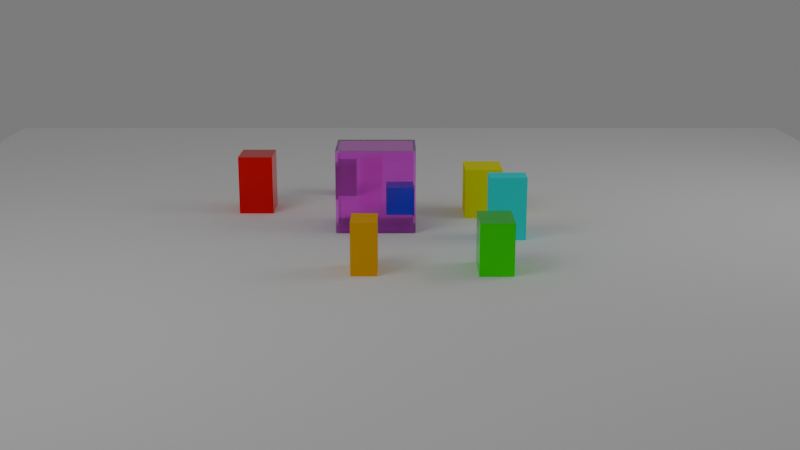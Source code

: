 # Source: polygon_extrude.blend  (saved by Blender 5.0.118; exported with 4.5.12 LTS)
import bpy
from mathutils import Matrix  # noqa: F401  (used for matrix-valued properties, if any)

bpy.ops.wm.read_factory_settings(use_empty=True)
scene = bpy.context.scene
scene.name = 'Scene'

# ---- materials (node trees are filled in below, after node groups)
mat_magenta_glass = bpy.data.materials.new('Magenta_glass')
mat_blue_mat = bpy.data.materials.new('Blue_mat')
mat_orange_mat = bpy.data.materials.new('Orange_mat')
mat_green_mat = bpy.data.materials.new('Green_mat')
mat_cyan_mat = bpy.data.materials.new('Cyan_mat')
mat_yellow_mat = bpy.data.materials.new('Yellow_mat')
mat_purple_mat = bpy.data.materials.new('Purple_mat')
mat_red_mat = bpy.data.materials.new('Red_mat')
mat_whitefloor = bpy.data.materials.new('WhiteFloor')

# ---- material node trees
mat_magenta_glass.use_nodes = True; mat_magenta_glass.node_tree.nodes.clear()
_N = mat_magenta_glass.node_tree.nodes; _L = mat_magenta_glass.node_tree.links
n0 = _N.new('ShaderNodeBsdfPrincipled'); n0.name = 'Principled BSDF'; n0.location = (-200, 100)
n0.inputs[0].default_value = (1.0, 0.2, 1.0, 1.0)
n0.inputs[2].default_value = 0.05
n0.inputs[3].default_value = 1.45
n0.inputs[18].default_value = 1.0
n1 = _N.new('ShaderNodeOutputMaterial'); n1.name = 'Material Output'; n1.location = (200, 100)
_L.new(n0.outputs[0], n1.inputs[0])
n1.is_active_output = True
mat_blue_mat.use_nodes = True; mat_blue_mat.node_tree.nodes.clear()
_N = mat_blue_mat.node_tree.nodes; _L = mat_blue_mat.node_tree.links
n0 = _N.new('ShaderNodeBsdfPrincipled'); n0.name = 'Principled BSDF'; n0.location = (-200, 100)
n0.inputs[0].default_value = (0.0, 0.0, 1.0, 1.0)
n0.inputs[1].default_value = 0.75
n0.inputs[2].default_value = 0.25
n1 = _N.new('ShaderNodeOutputMaterial'); n1.name = 'Material Output'; n1.location = (200, 100)
_L.new(n0.outputs[0], n1.inputs[0])
n1.is_active_output = True
mat_orange_mat.use_nodes = True; mat_orange_mat.node_tree.nodes.clear()
_N = mat_orange_mat.node_tree.nodes; _L = mat_orange_mat.node_tree.links
n0 = _N.new('ShaderNodeBsdfPrincipled'); n0.name = 'Principled BSDF'; n0.location = (-200, 100)
n0.inputs[0].default_value = (1.0, 0.5, 0.0, 1.0)
n0.inputs[2].default_value = 1.0
n1 = _N.new('ShaderNodeOutputMaterial'); n1.name = 'Material Output'; n1.location = (200, 100)
_L.new(n0.outputs[0], n1.inputs[0])
n1.is_active_output = True
mat_green_mat.use_nodes = True; mat_green_mat.node_tree.nodes.clear()
_N = mat_green_mat.node_tree.nodes; _L = mat_green_mat.node_tree.links
n0 = _N.new('ShaderNodeBsdfPrincipled'); n0.name = 'Principled BSDF'; n0.location = (-200, 100)
n0.inputs[0].default_value = (0.0, 1.0, 0.0, 1.0)
n0.inputs[1].default_value = 0.75
n0.inputs[2].default_value = 0.25
n1 = _N.new('ShaderNodeOutputMaterial'); n1.name = 'Material Output'; n1.location = (200, 100)
_L.new(n0.outputs[0], n1.inputs[0])
n1.is_active_output = True
mat_cyan_mat.use_nodes = True; mat_cyan_mat.node_tree.nodes.clear()
_N = mat_cyan_mat.node_tree.nodes; _L = mat_cyan_mat.node_tree.links
n0 = _N.new('ShaderNodeBsdfPrincipled'); n0.name = 'Principled BSDF'; n0.location = (-200, 100)
n0.inputs[0].default_value = (0.0, 1.0, 1.0, 1.0)
n0.inputs[2].default_value = 1.0
n1 = _N.new('ShaderNodeOutputMaterial'); n1.name = 'Material Output'; n1.location = (200, 100)
_L.new(n0.outputs[0], n1.inputs[0])
n1.is_active_output = True
mat_yellow_mat.use_nodes = True; mat_yellow_mat.node_tree.nodes.clear()
_N = mat_yellow_mat.node_tree.nodes; _L = mat_yellow_mat.node_tree.links
n0 = _N.new('ShaderNodeBsdfPrincipled'); n0.name = 'Principled BSDF'; n0.location = (-200, 100)
n0.inputs[0].default_value = (1.0, 1.0, 0.0, 1.0)
n0.inputs[2].default_value = 1.0
n1 = _N.new('ShaderNodeOutputMaterial'); n1.name = 'Material Output'; n1.location = (200, 100)
_L.new(n0.outputs[0], n1.inputs[0])
n1.is_active_output = True
mat_purple_mat.use_nodes = True; mat_purple_mat.node_tree.nodes.clear()
_N = mat_purple_mat.node_tree.nodes; _L = mat_purple_mat.node_tree.links
n0 = _N.new('ShaderNodeBsdfPrincipled'); n0.name = 'Principled BSDF'; n0.location = (-200, 100)
n0.inputs[0].default_value = (0.5, 0.0, 0.5, 1.0)
n0.inputs[1].default_value = 0.75
n0.inputs[2].default_value = 0.25
n1 = _N.new('ShaderNodeOutputMaterial'); n1.name = 'Material Output'; n1.location = (200, 100)
_L.new(n0.outputs[0], n1.inputs[0])
n1.is_active_output = True
mat_red_mat.use_nodes = True; mat_red_mat.node_tree.nodes.clear()
_N = mat_red_mat.node_tree.nodes; _L = mat_red_mat.node_tree.links
n0 = _N.new('ShaderNodeBsdfPrincipled'); n0.name = 'Principled BSDF'; n0.location = (-200, 100)
n0.inputs[0].default_value = (1.0, 0.0, 0.0, 1.0)
n0.inputs[1].default_value = 0.75
n0.inputs[2].default_value = 0.25
n1 = _N.new('ShaderNodeOutputMaterial'); n1.name = 'Material Output'; n1.location = (200, 100)
_L.new(n0.outputs[0], n1.inputs[0])
n1.is_active_output = True
mat_whitefloor.use_nodes = True; mat_whitefloor.node_tree.nodes.clear()
_N = mat_whitefloor.node_tree.nodes; _L = mat_whitefloor.node_tree.links
n0 = _N.new('ShaderNodeBsdfPrincipled'); n0.name = 'Principled BSDF'; n0.location = (-200, 100)
n0.inputs[0].default_value = (1.0, 1.0, 1.0, 1.0)
n0.inputs[2].default_value = 1.0
n1 = _N.new('ShaderNodeOutputMaterial'); n1.name = 'Material Output'; n1.location = (200, 100)
_L.new(n0.outputs[0], n1.inputs[0])
n1.is_active_output = True

# ---- world
world_world = bpy.data.worlds.new('World'); scene.world = world_world
world_world.use_nodes = True; world_world.node_tree.nodes.clear()
_N = world_world.node_tree.nodes; _L = world_world.node_tree.links
n0 = _N.new('ShaderNodeOutputWorld'); n0.name = 'World Output'; n0.location = (200, 100)
n1 = _N.new('ShaderNodeBackground'); n1.name = 'Background'; n1.location = (-200, 100)
n1.inputs[0].default_value = (0.2, 0.2, 0.2, 1.0)
_L.new(n1.outputs[0], n0.inputs[0])
n0.is_active_output = True
world_world.color = (0.05088, 0.05088, 0.05088)
world_world.sun_shadow_jitter_overblur = 0.0

# ---- cameras
cam_camera = bpy.data.cameras.new('Camera')

# ---- lights
light_keyl = bpy.data.lights.new('KeyL', 'AREA')
light_keyl.energy = 800.0
light_keyl.size = 12.0
light_riml = bpy.data.lights.new('RimL', 'AREA')
light_riml.energy = 500.0
light_riml.size = 10.0

# ---- meshes
me_cube = bpy.data.meshes.new('Cube')
me_cube.from_pydata([(-1.036, -1.389, -1.49), (-1.036, -1.389, 1.49), (-1.036, 1.389, -1.49), (-1.036, 1.389, 1.49), (1.036, -1.389, -1.49), (1.036, -1.389, 1.49), (1.036, 1.389, -1.49), (1.036, 1.389, 1.49), (-0.9495, -1.302, -1.403), (-0.9495, -1.302, 1.403), (-0.9495, 1.302, -1.403), (-0.9495, 1.302, 1.403), (0.9495, -1.302, -1.403), (0.9495, -1.302, 1.403), (0.9495, 1.302, -1.403), (0.9495, 1.302, 1.403)], [], [(0, 1, 3, 2), (2, 3, 7, 6), (6, 7, 5, 4), (4, 5, 1, 0), (2, 6, 4, 0), (7, 3, 1, 5), (8, 10, 11, 9), (10, 14, 15, 11), (14, 12, 13, 15), (12, 8, 9, 13), (10, 8, 12, 14), (15, 13, 9, 11)])
_uv = me_cube.uv_layers.new(name='UVMap')
_uv.uv.foreach_set('vector', [0.375, 0.0, 0.625, 0.0, 0.625, 0.25, 0.375, 0.25, 0.375, 0.25, 0.625, 0.25, 0.625, 0.5, 0.375, 0.5, 0.375, 0.5, 0.625, 0.5, 0.625, 0.75, 0.375, 0.75, 0.375, 0.75, 0.625, 0.75, 0.625, 1.0, 0.375, 1.0, 0.125, 0.5, 0.375, 0.5, 0.375, 0.75, 0.125, 0.75, 0.625, 0.5, 0.875, 0.5, 0.875, 0.75, 0.625, 0.75, 0.375, 0.0, 0.375, 0.25, 0.625, 0.25, 0.625, 0.0, 0.375, 0.25, 0.375, 0.5, 0.625, 0.5, 0.625, 0.25, 0.375, 0.5, 0.375, 0.75, 0.625, 0.75, 0.625, 0.5, 0.375, 0.75, 0.375, 1.0, 0.625, 1.0, 0.625, 0.75, 0.125, 0.5, 0.125, 0.75, 0.375, 0.75, 0.375, 0.5, 0.625, 0.5, 0.625, 0.75, 0.875, 0.75, 0.875, 0.5])
me_cube.materials.append(mat_magenta_glass)
me_cube.update()
me_cube_001 = bpy.data.meshes.new('Cube.001')
me_cube_001.from_pydata([(-0.4843, -0.495, -0.4964), (-0.4843, -0.495, 0.4964), (-0.4843, 0.495, -0.4964), (-0.4843, 0.495, 0.4964), (0.4843, -0.495, -0.4964), (0.4843, -0.495, 0.4964), (0.4843, 0.495, -0.4964), (0.4843, 0.495, 0.4964)], [], [(0, 1, 3, 2), (2, 3, 7, 6), (6, 7, 5, 4), (4, 5, 1, 0), (2, 6, 4, 0), (7, 3, 1, 5)])
_uv = me_cube_001.uv_layers.new(name='UVMap')
_uv.uv.foreach_set('vector', [0.375, 0.0, 0.625, 0.0, 0.625, 0.25, 0.375, 0.25, 0.375, 0.25, 0.625, 0.25, 0.625, 0.5, 0.375, 0.5, 0.375, 0.5, 0.625, 0.5, 0.625, 0.75, 0.375, 0.75, 0.375, 0.75, 0.625, 0.75, 0.625, 1.0, 0.375, 1.0, 0.125, 0.5, 0.375, 0.5, 0.375, 0.75, 0.125, 0.75, 0.625, 0.5, 0.875, 0.5, 0.875, 0.75, 0.625, 0.75])
me_cube_001.materials.append(mat_blue_mat)
me_cube_001.update()
me_cube_002 = bpy.data.meshes.new('Cube.002')
me_cube_002.from_pydata([(-0.6, -0.4138, -0.8448), (-0.6, -0.4138, 0.8448), (-0.6, 0.4138, -0.8448), (-0.6, 0.4138, 0.8448), (0.6, -0.4138, -0.8448), (0.6, -0.4138, 0.8448), (0.6, 0.4138, -0.8448), (0.6, 0.4138, 0.8448)], [], [(0, 1, 3, 2), (2, 3, 7, 6), (6, 7, 5, 4), (4, 5, 1, 0), (2, 6, 4, 0), (7, 3, 1, 5)])
_uv = me_cube_002.uv_layers.new(name='UVMap')
_uv.uv.foreach_set('vector', [0.375, 0.0, 0.625, 0.0, 0.625, 0.25, 0.375, 0.25, 0.375, 0.25, 0.625, 0.25, 0.625, 0.5, 0.375, 0.5, 0.375, 0.5, 0.625, 0.5, 0.625, 0.75, 0.375, 0.75, 0.375, 0.75, 0.625, 0.75, 0.625, 1.0, 0.375, 1.0, 0.125, 0.5, 0.375, 0.5, 0.375, 0.75, 0.125, 0.75, 0.625, 0.5, 0.875, 0.5, 0.875, 0.75, 0.625, 0.75])
me_cube_002.materials.append(mat_orange_mat)
me_cube_002.update()
me_cube_003 = bpy.data.meshes.new('Cube.003')
me_cube_003.from_pydata([(-0.7887, -0.5409, -0.8431), (-0.7887, -0.5409, 0.8431), (-0.7887, 0.5409, -0.8431), (-0.7887, 0.5409, 0.8431), (0.7887, -0.5409, -0.8431), (0.7887, -0.5409, 0.8431), (0.7887, 0.5409, -0.8431), (0.7887, 0.5409, 0.8431)], [], [(0, 1, 3, 2), (2, 3, 7, 6), (6, 7, 5, 4), (4, 5, 1, 0), (2, 6, 4, 0), (7, 3, 1, 5)])
_uv = me_cube_003.uv_layers.new(name='UVMap')
_uv.uv.foreach_set('vector', [0.375, 0.0, 0.625, 0.0, 0.625, 0.25, 0.375, 0.25, 0.375, 0.25, 0.625, 0.25, 0.625, 0.5, 0.375, 0.5, 0.375, 0.5, 0.625, 0.5, 0.625, 0.75, 0.375, 0.75, 0.375, 0.75, 0.625, 0.75, 0.625, 1.0, 0.375, 1.0, 0.125, 0.5, 0.375, 0.5, 0.375, 0.75, 0.125, 0.75, 0.625, 0.5, 0.875, 0.5, 0.875, 0.75, 0.625, 0.75])
me_cube_003.materials.append(mat_green_mat)
me_cube_003.update()
me_cube_004 = bpy.data.meshes.new('Cube.004')
me_cube_004.from_pydata([(-0.4326, -0.6402, -1.092), (-0.4326, -0.6402, 1.092), (-0.4326, 0.6402, -1.092), (-0.4326, 0.6402, 1.092), (0.4326, -0.6402, -1.092), (0.4326, -0.6402, 1.092), (0.4326, 0.6402, -1.092), (0.4326, 0.6402, 1.092)], [], [(0, 1, 3, 2), (2, 3, 7, 6), (6, 7, 5, 4), (4, 5, 1, 0), (2, 6, 4, 0), (7, 3, 1, 5)])
_uv = me_cube_004.uv_layers.new(name='UVMap')
_uv.uv.foreach_set('vector', [0.375, 0.0, 0.625, 0.0, 0.625, 0.25, 0.375, 0.25, 0.375, 0.25, 0.625, 0.25, 0.625, 0.5, 0.375, 0.5, 0.375, 0.5, 0.625, 0.5, 0.625, 0.75, 0.375, 0.75, 0.375, 0.75, 0.625, 0.75, 0.625, 1.0, 0.375, 1.0, 0.125, 0.5, 0.375, 0.5, 0.375, 0.75, 0.125, 0.75, 0.625, 0.5, 0.875, 0.5, 0.875, 0.75, 0.625, 0.75])
me_cube_004.materials.append(mat_cyan_mat)
me_cube_004.update()
me_cube_005 = bpy.data.meshes.new('Cube.005')
me_cube_005.from_pydata([(-0.7837, -0.6815, -0.9046), (-0.7837, -0.6815, 0.9046), (-0.7837, 0.6815, -0.9046), (-0.7837, 0.6815, 0.9046), (0.7837, -0.6815, -0.9046), (0.7837, -0.6815, 0.9046), (0.7837, 0.6815, -0.9046), (0.7837, 0.6815, 0.9046)], [], [(0, 1, 3, 2), (2, 3, 7, 6), (6, 7, 5, 4), (4, 5, 1, 0), (2, 6, 4, 0), (7, 3, 1, 5)])
_uv = me_cube_005.uv_layers.new(name='UVMap')
_uv.uv.foreach_set('vector', [0.375, 0.0, 0.625, 0.0, 0.625, 0.25, 0.375, 0.25, 0.375, 0.25, 0.625, 0.25, 0.625, 0.5, 0.375, 0.5, 0.375, 0.5, 0.625, 0.5, 0.625, 0.75, 0.375, 0.75, 0.375, 0.75, 0.625, 0.75, 0.625, 1.0, 0.375, 1.0, 0.125, 0.5, 0.375, 0.5, 0.375, 0.75, 0.125, 0.75, 0.625, 0.5, 0.875, 0.5, 0.875, 0.75, 0.625, 0.75])
me_cube_005.materials.append(mat_yellow_mat)
me_cube_005.update()
me_cube_006 = bpy.data.meshes.new('Cube.006')
me_cube_006.from_pydata([(-0.454, -0.4027, -0.6573), (-0.454, -0.4027, 0.6573), (-0.454, 0.4027, -0.6573), (-0.454, 0.4027, 0.6573), (0.454, -0.4027, -0.6573), (0.454, -0.4027, 0.6573), (0.454, 0.4027, -0.6573), (0.454, 0.4027, 0.6573)], [], [(0, 1, 3, 2), (2, 3, 7, 6), (6, 7, 5, 4), (4, 5, 1, 0), (2, 6, 4, 0), (7, 3, 1, 5)])
_uv = me_cube_006.uv_layers.new(name='UVMap')
_uv.uv.foreach_set('vector', [0.375, 0.0, 0.625, 0.0, 0.625, 0.25, 0.375, 0.25, 0.375, 0.25, 0.625, 0.25, 0.625, 0.5, 0.375, 0.5, 0.375, 0.5, 0.625, 0.5, 0.625, 0.75, 0.375, 0.75, 0.375, 0.75, 0.625, 0.75, 0.625, 1.0, 0.375, 1.0, 0.125, 0.5, 0.375, 0.5, 0.375, 0.75, 0.125, 0.75, 0.625, 0.5, 0.875, 0.5, 0.875, 0.75, 0.625, 0.75])
me_cube_006.materials.append(mat_purple_mat)
me_cube_006.update()
me_cube_007 = bpy.data.meshes.new('Cube.007')
me_cube_007.from_pydata([(-0.7362, -0.6273, -1.071), (-0.7362, -0.6273, 1.071), (-0.7362, 0.6273, -1.071), (-0.7362, 0.6273, 1.071), (0.7362, -0.6273, -1.071), (0.7362, -0.6273, 1.071), (0.7362, 0.6273, -1.071), (0.7362, 0.6273, 1.071)], [], [(0, 1, 3, 2), (2, 3, 7, 6), (6, 7, 5, 4), (4, 5, 1, 0), (2, 6, 4, 0), (7, 3, 1, 5)])
_uv = me_cube_007.uv_layers.new(name='UVMap')
_uv.uv.foreach_set('vector', [0.375, 0.0, 0.625, 0.0, 0.625, 0.25, 0.375, 0.25, 0.375, 0.25, 0.625, 0.25, 0.625, 0.5, 0.375, 0.5, 0.375, 0.5, 0.625, 0.5, 0.625, 0.75, 0.375, 0.75, 0.375, 0.75, 0.625, 0.75, 0.625, 1.0, 0.375, 1.0, 0.125, 0.5, 0.375, 0.5, 0.375, 0.75, 0.125, 0.75, 0.625, 0.5, 0.875, 0.5, 0.875, 0.75, 0.625, 0.75])
me_cube_007.materials.append(mat_red_mat)
me_cube_007.update()
me_cube_008 = bpy.data.meshes.new('Cube.008')
me_cube_008.from_pydata([(-1.0, -1.0, -1.0), (-1.0, -1.0, 1.0), (-1.0, 1.0, -1.0), (-1.0, 1.0, 1.0), (1.0, -1.0, -1.0), (1.0, -1.0, 1.0), (1.0, 1.0, -1.0), (1.0, 1.0, 1.0)], [], [(0, 1, 3, 2), (2, 3, 7, 6), (6, 7, 5, 4), (4, 5, 1, 0), (2, 6, 4, 0), (7, 3, 1, 5)])
_uv = me_cube_008.uv_layers.new(name='UVMap')
_uv.uv.foreach_set('vector', [0.375, 0.0, 0.625, 0.0, 0.625, 0.25, 0.375, 0.25, 0.375, 0.25, 0.625, 0.25, 0.625, 0.5, 0.375, 0.5, 0.375, 0.5, 0.625, 0.5, 0.625, 0.75, 0.375, 0.75, 0.375, 0.75, 0.625, 0.75, 0.625, 1.0, 0.375, 1.0, 0.125, 0.5, 0.375, 0.5, 0.375, 0.75, 0.125, 0.75, 0.625, 0.5, 0.875, 0.5, 0.875, 0.75, 0.625, 0.75])
me_cube_008.materials.append(mat_whitefloor)
me_cube_008.update()

# ---- objects
ob_cube = bpy.data.objects.new('Cube', me_cube)
ob_cube_001 = bpy.data.objects.new('Cube.001', me_cube_001)
ob_cube_002 = bpy.data.objects.new('Cube.002', me_cube_002)
ob_cube_003 = bpy.data.objects.new('Cube.003', me_cube_003)
ob_cube_004 = bpy.data.objects.new('Cube.004', me_cube_004)
ob_cube_005 = bpy.data.objects.new('Cube.005', me_cube_005)
ob_cube_006 = bpy.data.objects.new('Cube.006', me_cube_006)
ob_cube_007 = bpy.data.objects.new('Cube.007', me_cube_007)
ob_basefloorcube = bpy.data.objects.new('BaseFloorCube', me_cube_008)
ob_camera = bpy.data.objects.new('Camera', cam_camera)
ob_keyl = bpy.data.objects.new('KeyL', light_keyl)
ob_riml = bpy.data.objects.new('RimL', light_riml)

# ---- transforms, parenting, visibility, modifiers, constraints
ob_cube.location = (0.09891, -0.8515, 1.446)
ob_cube_001.location = (7.451e-09, 0.0, 0.9964)
ob_cube_002.location = (5.492, -1.12, 0.8448)
ob_cube_003.location = (5.357, 2.966, 0.8431)
ob_cube_004.location = (1.596, 3.662, 1.092)
ob_cube_005.location = (-1.762, 3.054, 0.9046)
ob_cube_006.location = (-4.988, -2.148, 0.6573)
ob_cube_007.location = (-2.386, -5.369, 1.071)
ob_basefloorcube.location = (0.0, 0.0, -0.5)
ob_basefloorcube.scale = (20.0, 20.0, 0.5)
ob_camera.location = (38.64, 0.0, 10.35)
ob_camera.rotation_euler = (1.309, 3.344e-08, 1.571)
ob_keyl.location = (15.0, -15.0, 20.0)
ob_keyl.rotation_euler = (0.8148, -7.232e-08, 0.7854)
ob_riml.location = (0.0, 20.0, 15.0)
ob_riml.rotation_euler = (0.9273, -1.208e-07, -3.142)

# ---- collection membership
scene.collection.objects.link(ob_cube)
scene.collection.objects.link(ob_cube_001)
scene.collection.objects.link(ob_cube_002)
scene.collection.objects.link(ob_cube_003)
scene.collection.objects.link(ob_cube_004)
scene.collection.objects.link(ob_cube_005)
scene.collection.objects.link(ob_cube_006)
scene.collection.objects.link(ob_cube_007)
scene.collection.objects.link(ob_basefloorcube)
scene.collection.objects.link(ob_camera)
scene.collection.objects.link(ob_keyl)
scene.collection.objects.link(ob_riml)

# ---- scene / render settings (as saved in the file)
scene.camera = ob_camera
scene.frame_start = 1; scene.frame_end = 250; scene.frame_set(1)
scene.render.engine = 'CYCLES'
scene.render.bake_bias = 0.0
scene.render.bake_samples = 0
scene.cycles.samples = 256
scene.cycles.sampling_pattern = 'TABULATED_SOBOL'
scene.eevee.use_volume_custom_range = False
bpy.context.view_layer.update()
